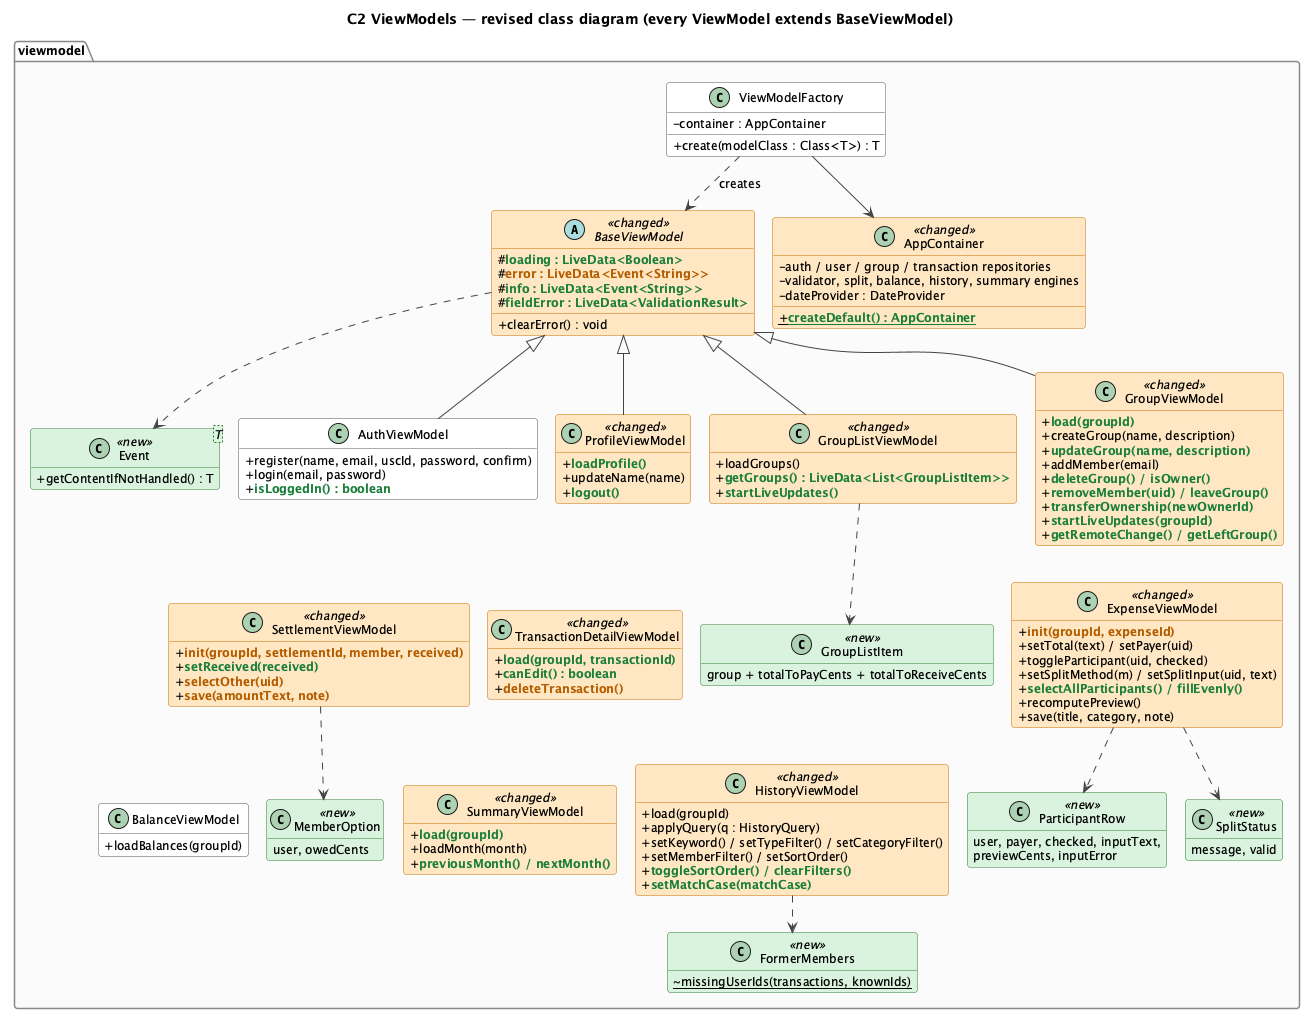

The diagram above was rendered by PlantUML. Its source (embedded in the PNG):
@startuml class-c2
!pragma layout smetana
!include style.iuml
skinparam classAttributeIconSize 0
hide empty members
title C2 ViewModels — revised class diagram (every ViewModel extends BaseViewModel)

package "viewmodel" {
  abstract class BaseViewModel <<changed>> {
    #NEW(loading : LiveData<Boolean>)
    #CHG(error : LiveData<Event<String>>)
    #NEW(info : LiveData<Event<String>>)
    #NEW(fieldError : LiveData<ValidationResult>)
    +clearError() : void
  }
  class ViewModelFactory {
    -container : AppContainer
    +create(modelClass : Class<T>) : T
  }
  class AppContainer <<changed>> {
    -auth / user / group / transaction repositories
    -validator, split, balance, history, summary engines
    -dateProvider : DateProvider
    +{static} NEW(createDefault() : AppContainer)
  }
  class "Event<T>" as Event <<new>> {
    +getContentIfNotHandled() : T
  }

  class AuthViewModel {
    +register(name, email, uscId, password, confirm)
    +login(email, password)
    +NEW(isLoggedIn() : boolean)
  }
  class ProfileViewModel <<changed>> {
    +NEW(loadProfile())
    +updateName(name)
    +NEW(logout())
  }
  class GroupListViewModel <<changed>> {
    +loadGroups()
    +NEW(getGroups() : LiveData<List<GroupListItem>>)
    +NEW(startLiveUpdates())
  }
  class GroupViewModel <<changed>> {
    +NEW(load(groupId))
    +createGroup(name, description)
    +NEW(updateGroup(name, description))
    +addMember(email)
    +NEW(deleteGroup() / isOwner())
    +NEW(removeMember(uid) / leaveGroup())
    +NEW(transferOwnership(newOwnerId))
    +NEW(startLiveUpdates(groupId))
    +NEW(getRemoteChange() / getLeftGroup())
  }
  class FormerMembers <<new>> {
    ~{static} missingUserIds(transactions, knownIds)
  }

  class ExpenseViewModel <<changed>> {
    +CHG(init(groupId, expenseId))
    +setTotal(text) / setPayer(uid)
    +toggleParticipant(uid, checked)
    +setSplitMethod(m) / setSplitInput(uid, text)
    +NEW(selectAllParticipants() / fillEvenly())
    +recomputePreview()
    +save(title, category, note)
  }
  class SettlementViewModel <<changed>> {
    +CHG(init(groupId, settlementId, member, received))
    +NEW(setReceived(received))
    +CHG(selectOther(uid))
    +CHG(save(amountText, note))
  }
  class TransactionDetailViewModel <<changed>> {
    +NEW(load(groupId, transactionId))
    +NEW(canEdit() : boolean)
    +CHG(deleteTransaction())
  }

  class BalanceViewModel {
    +loadBalances(groupId)
  }
  class HistoryViewModel <<changed>> {
    +load(groupId)
    +applyQuery(q : HistoryQuery)
    +setKeyword() / setTypeFilter() / setCategoryFilter()
    +setMemberFilter() / setSortOrder()
    +NEW(toggleSortOrder() / clearFilters())
    +NEW(setMatchCase(matchCase))
  }
  class SummaryViewModel <<changed>> {
    +NEW(load(groupId))
    +loadMonth(month)
    +NEW(previousMonth() / nextMonth())
  }

  class GroupListItem <<new>> {
    group + totalToPayCents + totalToReceiveCents
  }
  class ParticipantRow <<new>> {
    user, payer, checked, inputText,
    previewCents, inputError
  }
  class SplitStatus <<new>> {
    message, valid
  }
  class MemberOption <<new>> {
    user, owedCents
  }
}

BaseViewModel <|-- AuthViewModel
BaseViewModel <|-- ProfileViewModel
BaseViewModel <|-- GroupListViewModel
BaseViewModel <|-- GroupViewModel
GroupViewModel -[hidden]down- ExpenseViewModel
AuthViewModel -[hidden]down- SettlementViewModel
ProfileViewModel -[hidden]down- TransactionDetailViewModel
ExpenseViewModel -[hidden]down- HistoryViewModel
SettlementViewModel -[hidden]down- BalanceViewModel
TransactionDetailViewModel -[hidden]down- SummaryViewModel
ViewModelFactory --> AppContainer
ViewModelFactory ..> BaseViewModel : creates
BaseViewModel ..> Event
GroupListViewModel ..> GroupListItem
ExpenseViewModel ..> ParticipantRow
ExpenseViewModel ..> SplitStatus
SettlementViewModel ..> MemberOption
HistoryViewModel ..> FormerMembers

@enduml